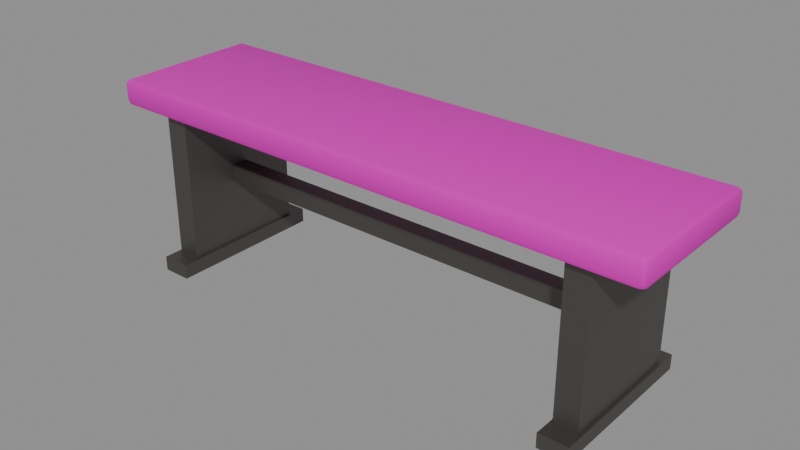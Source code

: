# Source: bench-v01.blend  (saved by Blender 5.2.45; exported with 4.5.12 LTS)
import bpy
from mathutils import Matrix  # noqa: F401  (used for matrix-valued properties, if any)

bpy.ops.wm.read_factory_settings(use_empty=True)
scene = bpy.context.scene
scene.name = 'Scene'

# ---- images (referenced by path relative to the original .blend; pixels are not part of the script)
import os
ASSET_DIR = os.environ.get("B2B_ASSET_DIR", "")  # directory of the original .blend (textures are referenced by path, not embedded)
HERE = os.path.dirname(os.path.abspath(__file__))  # packed textures are extracted next to this script under _unpacked/

def load_image(name, relpath, width, height, colorspace="sRGB"):
    """Load a texture the original file referenced (path relative to the .blend, or extracted next to this script)."""
    p = next((c for c in (os.path.join(HERE, relpath), os.path.join(ASSET_DIR, relpath)) if relpath and os.path.exists(c)), "")
    if p:
        img = bpy.data.images.load(p, check_existing=True)
        img.name = name
    else:  # same state as the original file: an image datablock whose file is absent (Cycles renders it pink)
        img = bpy.data.images.new(name, width, height)
        img.source = "FILE"
        img.filepath = "//" + (relpath or name)
    img.colorspace_settings.name = colorspace
    return img
img_planks_pale_jpg = load_image('planks-pale.jpg', 'planks-pale.jpg', 1024, 1024, 'sRGB')

# ---- materials (node trees are filled in below, after node groups)
mat_planks_worn = bpy.data.materials.new('planks-worn')
mat_iron = bpy.data.materials.new('iron')

# ---- material node trees
mat_planks_worn.use_nodes = True; mat_planks_worn.node_tree.nodes.clear()
_N = mat_planks_worn.node_tree.nodes; _L = mat_planks_worn.node_tree.links
n0 = _N.new('ShaderNodeOutputMaterial'); n0.name = 'Material Output'; n0.location = (0, 0)
n1 = _N.new('ShaderNodeBsdfPrincipled'); n1.name = 'Principled BSDF'; n1.location = (0, 0)
n1.inputs[2].default_value = 0.8
n1.inputs[10].default_value = 0.005
n2 = _N.new('ShaderNodeTexImage'); n2.name = 'Image Texture'; n2.location = (0, 0)
n2.image = img_planks_pale_jpg
n3 = _N.new('ShaderNodeMix'); n3.name = 'Mix'; n3.location = (0, 0)
n3.data_type = 'RGBA'
n3.blend_type = 'MULTIPLY'
n3.inputs[0].default_value = 1.0
n3.inputs[7].default_value = (0.72, 0.62, 0.5, 1.0)
_L.new(n1.outputs[0], n0.inputs[0])
_L.new(n2.outputs[0], n3.inputs[6])
_L.new(n3.outputs[2], n1.inputs[0])
n0.is_active_output = True
mat_iron.use_nodes = True; mat_iron.node_tree.nodes.clear()
_N = mat_iron.node_tree.nodes; _L = mat_iron.node_tree.links
n0 = _N.new('ShaderNodeOutputMaterial'); n0.name = 'Material Output'; n0.location = (0, 0)
n1 = _N.new('ShaderNodeBsdfPrincipled'); n1.name = 'Principled BSDF'; n1.location = (0, 0)
n1.inputs[0].default_value = (0.16, 0.15, 0.14, 1.0)
n1.inputs[1].default_value = 0.9
n1.inputs[2].default_value = 0.55
n1.inputs[10].default_value = 0.005
_L.new(n1.outputs[0], n0.inputs[0])
n0.is_active_output = True

# ---- meshes
me_bench = bpy.data.meshes.new('bench')
me_bench.from_pydata([(-0.93, -0.24, 0.555), (-0.93, -0.26, 0.575), (-0.95, -0.24, 0.575), (-0.93, -0.2541, 0.5609), (-0.9415, -0.2515, 0.5635), (-0.9441, -0.2541, 0.575), (-0.9441, -0.24, 0.5609), (-0.93, -0.26, 0.625), (-0.93, -0.24, 0.645), (-0.95, -0.24, 0.625), (-0.93, -0.2541, 0.6391), (-0.9415, -0.2515, 0.6365), (-0.9441, -0.24, 0.6391), (-0.9441, -0.2541, 0.625), (-0.93, 0.24, 0.555), (-0.95, 0.24, 0.575), (-0.93, 0.26, 0.575), (-0.9441, 0.24, 0.5609), (-0.9415, 0.2515, 0.5635), (-0.9441, 0.2541, 0.575), (-0.93, 0.2541, 0.5609), (-0.93, 0.24, 0.645), (-0.93, 0.26, 0.625), (-0.95, 0.24, 0.625), (-0.93, 0.2541, 0.6391), (-0.9415, 0.2515, 0.6365), (-0.9441, 0.2541, 0.625), (-0.9441, 0.24, 0.6391), (0.93, -0.24, 0.555), (0.95, -0.24, 0.575), (0.93, -0.26, 0.575), (0.9441, -0.24, 0.5609), (0.9415, -0.2515, 0.5635), (0.9441, -0.2541, 0.575), (0.93, -0.2541, 0.5609), (0.93, -0.24, 0.645), (0.93, -0.26, 0.625), (0.95, -0.24, 0.625), (0.93, -0.2541, 0.6391), (0.9415, -0.2515, 0.6365), (0.9441, -0.2541, 0.625), (0.9441, -0.24, 0.6391), (0.93, 0.24, 0.555), (0.93, 0.26, 0.575), (0.95, 0.24, 0.575), (0.93, 0.2541, 0.5609), (0.9415, 0.2515, 0.5635), (0.9441, 0.2541, 0.575), (0.9441, 0.24, 0.5609), (0.93, 0.24, 0.645), (0.95, 0.24, 0.625), (0.93, 0.26, 0.625), (0.9441, 0.24, 0.6391), (0.9415, 0.2515, 0.6365), (0.9441, 0.2541, 0.625), (0.93, 0.2541, 0.6391), (-0.79, -0.22, 0.0), (-0.79, -0.22, 0.56), (-0.79, 0.22, 0.0), (-0.79, 0.22, 0.56), (-0.71, -0.22, 0.0), (-0.71, -0.22, 0.56), (-0.71, 0.22, 0.0), (-0.71, 0.22, 0.56), (-0.8, -0.28, 0.0), (-0.8, -0.28, 0.05), (-0.8, 0.28, 0.0), (-0.8, 0.28, 0.05), (-0.7, -0.28, 0.0), (-0.7, -0.28, 0.05), (-0.7, 0.28, 0.0), (-0.7, 0.28, 0.05), (0.71, -0.22, 0.0), (0.71, -0.22, 0.56), (0.71, 0.22, 0.0), (0.71, 0.22, 0.56), (0.79, -0.22, 0.0), (0.79, -0.22, 0.56), (0.79, 0.22, 0.0), (0.79, 0.22, 0.56), (0.7, -0.28, 0.0), (0.7, -0.28, 0.05), (0.7, 0.28, 0.0), (0.7, 0.28, 0.05), (0.8, -0.28, 0.0), (0.8, -0.28, 0.05), (0.8, 0.28, 0.0), (0.8, 0.28, 0.05), (-0.75, -0.03, 0.27), (-0.75, -0.03, 0.33), (-0.75, 0.03, 0.27), (-0.75, 0.03, 0.33), (0.75, -0.03, 0.27), (0.75, -0.03, 0.33), (0.75, 0.03, 0.27), (0.75, 0.03, 0.33)], [], [(0, 3, 4, 6), (1, 5, 4, 3), (2, 6, 4, 5), (7, 10, 11, 13), (8, 12, 11, 10), (9, 13, 11, 12), (14, 17, 18, 20), (15, 19, 18, 17), (16, 20, 18, 19), (21, 24, 25, 27), (22, 26, 25, 24), (23, 27, 25, 26), (28, 31, 32, 34), (29, 33, 32, 31), (30, 34, 32, 33), (35, 38, 39, 41), (36, 40, 39, 38), (37, 41, 39, 40), (42, 45, 46, 48), (43, 47, 46, 45), (44, 48, 46, 47), (49, 52, 53, 55), (50, 54, 53, 52), (51, 55, 53, 54), (14, 0, 6, 17), (17, 6, 2, 15), (1, 7, 13, 5), (5, 13, 9, 2), (8, 21, 27, 12), (12, 27, 23, 9), (22, 16, 19, 26), (26, 19, 15, 23), (42, 14, 20, 45), (45, 20, 16, 43), (21, 49, 55, 24), (24, 55, 51, 22), (50, 44, 47, 54), (54, 47, 43, 51), (28, 42, 48, 31), (31, 48, 44, 29), (49, 35, 41, 52), (52, 41, 37, 50), (36, 30, 33, 40), (40, 33, 29, 37), (0, 28, 34, 3), (3, 34, 30, 1), (35, 8, 10, 38), (38, 10, 7, 36), (14, 42, 28, 0), (2, 9, 23, 15), (30, 36, 7, 1), (49, 21, 8, 35), (16, 22, 51, 43), (44, 50, 37, 29), (56, 57, 59, 58), (58, 59, 63, 62), (62, 63, 61, 60), (60, 61, 57, 56), (58, 62, 60, 56), (63, 59, 57, 61), (64, 65, 67, 66), (66, 67, 71, 70), (70, 71, 69, 68), (68, 69, 65, 64), (66, 70, 68, 64), (71, 67, 65, 69), (72, 73, 75, 74), (74, 75, 79, 78), (78, 79, 77, 76), (76, 77, 73, 72), (74, 78, 76, 72), (79, 75, 73, 77), (80, 81, 83, 82), (82, 83, 87, 86), (86, 87, 85, 84), (84, 85, 81, 80), (82, 86, 84, 80), (87, 83, 81, 85), (88, 89, 91, 90), (90, 91, 95, 94), (94, 95, 93, 92), (92, 93, 89, 88), (90, 94, 92, 88), (95, 91, 89, 93)])
me_bench.polygons.foreach_set('use_smooth', [True] * 84)
me_bench.polygons.foreach_set('material_index', [0, 0, 0, 0, 0, 0, 0, 0, 0, 0, 0, 0, 0, 0, 0, 0, 0, 0, 0, 0, 0, 0, 0, 0, 0, 0, 0, 0, 0, 0, 0, 0, 0, 0, 0, 0, 0, 0, 0, 0, 0, 0, 0, 0, 0, 0, 0, 0, 0, 0, 0, 0, 0, 0, 1, 1, 1, 1, 1, 1, 1, 1, 1, 1, 1, 1, 1, 1, 1, 1, 1, 1, 1, 1, 1, 1, 1, 1, 1, 1, 1, 1, 1, 1])
_k = set([(3, 4), (3, 34), (4, 5), (4, 6), (5, 13), (6, 17), (10, 11), (10, 38), (11, 12), (11, 13), (12, 27), (17, 18), (18, 19), (18, 20), (19, 26), (20, 45), (24, 25), (24, 55), (25, 26), (25, 27), (31, 32), (31, 48), (32, 33), (32, 34), (33, 40), (38, 39), (39, 40), (39, 41), (41, 52), (45, 46), (46, 47), (46, 48), (47, 54), (52, 53), (53, 54), (53, 55), (56, 57), (56, 58), (56, 60), (57, 59), (57, 61), (58, 59), (58, 62), (59, 63), (60, 61), (60, 62), (61, 63), (62, 63), (64, 65), (64, 66), (64, 68), (65, 67), (65, 69), (66, 67), (66, 70), (67, 71), (68, 69), (68, 70), (69, 71), (70, 71), (72, 73), (72, 74), (72, 76), (73, 75), (73, 77), (74, 75), (74, 78), (75, 79), (76, 77), (76, 78), (77, 79), (78, 79), (80, 81), (80, 82), (80, 84), (81, 83), (81, 85), (82, 83), (82, 86), (83, 87), (84, 85), (84, 86), (85, 87), (86, 87), (88, 89), (88, 90), (88, 92), (89, 91), (89, 93), (90, 91), (90, 94), (91, 95), (92, 93), (92, 94), (93, 95), (94, 95)])
me_bench.attributes.new('sharp_edge', 'BOOLEAN', 'EDGE').data.foreach_set('value', [ (min(e.vertices), max(e.vertices)) in _k for e in me_bench.edges])
_uv = me_bench.uv_layers.new(name='UVMap')
_uv.uv.foreach_set('vector', [-0.575, 0.5, -0.575, 0.5118, -0.5846, 0.5096, -0.5868, 0.5, -0.575, 0.7792, -0.5868, 0.7792, -0.5846, 0.7695, -0.575, 0.7674, 0.4, 0.7792, 0.4, 0.7674, 0.4096, 0.7695, 0.4118, 0.7792, -0.575, 0.8208, -0.575, 0.8326, -0.5846, 0.8305, -0.5868, 0.8208, -0.575, 0.1, -0.5868, 0.1, -0.5846, 0.09038, -0.575, 0.08821, 0.4, 0.8208, 0.4118, 0.8208, 0.4096, 0.8305, 0.4, 0.8326, -0.575, 0.1, -0.5868, 0.1, -0.5846, 0.09038, -0.575, 0.08821, 4.47e-09, 0.7792, -0.01179, 0.7792, -0.009623, 0.7695, -7.947e-09, 0.7674, 0.975, 0.7792, 0.975, 0.7674, 0.9846, 0.7695, 0.9868, 0.7792, -0.575, 0.5, -0.575, 0.5118, -0.5846, 0.5096, -0.5868, 0.5, 0.975, 0.8208, 0.9868, 0.8208, 0.9846, 0.8305, 0.975, 0.8326, 4.47e-09, 0.8208, -7.947e-09, 0.8326, -0.009623, 0.8305, -0.01179, 0.8208, 0.975, 0.5, 0.9868, 0.5, 0.9846, 0.5096, 0.975, 0.5118, 4.47e-09, 0.7792, -0.01179, 0.7792, -0.009623, 0.7695, -7.947e-09, 0.7674, 0.975, 0.7792, 0.975, 0.7674, 0.9846, 0.7695, 0.9868, 0.7792, 0.975, 0.1, 0.975, 0.08821, 0.9846, 0.09038, 0.9868, 0.1, 0.975, 0.8208, 0.9868, 0.8208, 0.9846, 0.8305, 0.975, 0.8326, 4.47e-09, 0.8208, -7.947e-09, 0.8326, -0.009623, 0.8305, -0.01179, 0.8208, 0.975, 0.1, 0.975, 0.08821, 0.9846, 0.09038, 0.9868, 0.1, -0.575, 0.7792, -0.5868, 0.7792, -0.5846, 0.7695, -0.575, 0.7674, 0.4, 0.7792, 0.4, 0.7674, 0.4096, 0.7695, 0.4118, 0.7792, 0.975, 0.5, 0.9868, 0.5, 0.9846, 0.5096, 0.975, 0.5118, 0.4, 0.8208, 0.4118, 0.8208, 0.4096, 0.8305, 0.4, 0.8326, -0.575, 0.8208, -0.575, 0.8326, -0.5846, 0.8305, -0.5868, 0.8208, -0.575, 0.1, -0.575, 0.5, -0.5868, 0.5, -0.5868, 0.1, -7.947e-09, 0.7674, 0.4, 0.7674, 0.4, 0.7792, 4.47e-09, 0.7792, -0.575, 0.7792, -0.575, 0.8208, -0.5868, 0.8208, -0.5868, 0.7792, 0.4118, 0.7792, 0.4118, 0.8208, 0.4, 0.8208, 0.4, 0.7792, -0.575, 0.1, -0.575, 0.5, -0.5868, 0.5, -0.5868, 0.1, 0.4, 0.8326, -7.947e-09, 0.8326, 4.47e-09, 0.8208, 0.4, 0.8208, 0.975, 0.8208, 0.975, 0.7792, 0.9868, 0.7792, 0.9868, 0.8208, -0.01179, 0.8208, -0.01179, 0.7792, 4.47e-09, 0.7792, 4.47e-09, 0.8208, 0.975, 0.1, -0.575, 0.1, -0.575, 0.08821, 0.975, 0.08821, -0.575, 0.7674, 0.975, 0.7674, 0.975, 0.7792, -0.575, 0.7792, -0.575, 0.5, 0.975, 0.5, 0.975, 0.5118, -0.575, 0.5118, 0.975, 0.8326, -0.575, 0.8326, -0.575, 0.8208, 0.975, 0.8208, 0.4, 0.8208, 0.4, 0.7792, 0.4118, 0.7792, 0.4118, 0.8208, -0.5868, 0.8208, -0.5868, 0.7792, -0.575, 0.7792, -0.575, 0.8208, 0.975, 0.5, 0.975, 0.1, 0.9868, 0.1, 0.9868, 0.5, -7.947e-09, 0.7674, 0.4, 0.7674, 0.4, 0.7792, 4.47e-09, 0.7792, 0.975, 0.5, 0.975, 0.1, 0.9868, 0.1, 0.9868, 0.5, 0.4, 0.8326, -7.947e-09, 0.8326, 4.47e-09, 0.8208, 0.4, 0.8208, 0.975, 0.8208, 0.975, 0.7792, 0.9868, 0.7792, 0.9868, 0.8208, -0.01179, 0.8208, -0.01179, 0.7792, 4.47e-09, 0.7792, 4.47e-09, 0.8208, -0.575, 0.5, 0.975, 0.5, 0.975, 0.5118, -0.575, 0.5118, -0.575, 0.7674, 0.975, 0.7674, 0.975, 0.7792, -0.575, 0.7792, 0.975, 0.1, -0.575, 0.1, -0.575, 0.08821, 0.975, 0.08821, 0.975, 0.8326, -0.575, 0.8326, -0.575, 0.8208, 0.975, 0.8208, -0.575, 0.1, 0.975, 0.1, 0.975, 0.5, -0.575, 0.5, 0.4, 0.7792, 0.4, 0.8208, 4.47e-09, 0.8208, 4.47e-09, 0.7792, 0.975, 0.7792, 0.975, 0.8208, -0.575, 0.8208, -0.575, 0.7792, 0.975, 0.5, -0.575, 0.5, -0.575, 0.1, 0.975, 0.1, 0.975, 0.7792, 0.975, 0.8208, -0.575, 0.8208, -0.575, 0.7792, 0.4, 0.7792, 0.4, 0.8208, 4.47e-09, 0.8208, 4.47e-09, 0.7792, 0.375, 0.0, 0.625, 0.0, 0.625, 0.25, 0.375, 0.25, 0.375, 0.25, 0.625, 0.25, 0.625, 0.5, 0.375, 0.5, 0.375, 0.5, 0.625, 0.5, 0.625, 0.75, 0.375, 0.75, 0.375, 0.75, 0.625, 0.75, 0.625, 1.0, 0.375, 1.0, 0.125, 0.5, 0.375, 0.5, 0.375, 0.75, 0.125, 0.75, 0.625, 0.5, 0.875, 0.5, 0.875, 0.75, 0.625, 0.75, 0.375, 0.0, 0.625, 0.0, 0.625, 0.25, 0.375, 0.25, 0.375, 0.25, 0.625, 0.25, 0.625, 0.5, 0.375, 0.5, 0.375, 0.5, 0.625, 0.5, 0.625, 0.75, 0.375, 0.75, 0.375, 0.75, 0.625, 0.75, 0.625, 1.0, 0.375, 1.0, 0.125, 0.5, 0.375, 0.5, 0.375, 0.75, 0.125, 0.75, 0.625, 0.5, 0.875, 0.5, 0.875, 0.75, 0.625, 0.75, 0.375, 0.0, 0.625, 0.0, 0.625, 0.25, 0.375, 0.25, 0.375, 0.25, 0.625, 0.25, 0.625, 0.5, 0.375, 0.5, 0.375, 0.5, 0.625, 0.5, 0.625, 0.75, 0.375, 0.75, 0.375, 0.75, 0.625, 0.75, 0.625, 1.0, 0.375, 1.0, 0.125, 0.5, 0.375, 0.5, 0.375, 0.75, 0.125, 0.75, 0.625, 0.5, 0.875, 0.5, 0.875, 0.75, 0.625, 0.75, 0.375, 0.0, 0.625, 0.0, 0.625, 0.25, 0.375, 0.25, 0.375, 0.25, 0.625, 0.25, 0.625, 0.5, 0.375, 0.5, 0.375, 0.5, 0.625, 0.5, 0.625, 0.75, 0.375, 0.75, 0.375, 0.75, 0.625, 0.75, 0.625, 1.0, 0.375, 1.0, 0.125, 0.5, 0.375, 0.5, 0.375, 0.75, 0.125, 0.75, 0.625, 0.5, 0.875, 0.5, 0.875, 0.75, 0.625, 0.75, 0.375, 0.0, 0.625, 0.0, 0.625, 0.25, 0.375, 0.25, 0.375, 0.25, 0.625, 0.25, 0.625, 0.5, 0.375, 0.5, 0.375, 0.5, 0.625, 0.5, 0.625, 0.75, 0.375, 0.75, 0.375, 0.75, 0.625, 0.75, 0.625, 1.0, 0.375, 1.0, 0.125, 0.5, 0.375, 0.5, 0.375, 0.75, 0.125, 0.75, 0.625, 0.5, 0.875, 0.5, 0.875, 0.75, 0.625, 0.75])
me_bench.materials.append(mat_planks_worn)
me_bench.materials.append(mat_iron)
me_bench.update()

# ---- objects
ob_bench = bpy.data.objects.new('bench', me_bench)

# ---- transforms, parenting, visibility, modifiers, constraints
ob_bench.location = (0.0, 0.0, 0.0)

# ---- collection membership
scene.collection.objects.link(ob_bench)

# ---- scene / render settings (as saved in the file)
scene.frame_start = 1; scene.frame_end = 250; scene.frame_set(1)
scene.render.engine = 'BLENDER_EEVEE_NEXT'
scene.render.bake_bias = 0.0
scene.render.bake_samples = 0
scene.render.compositor_device = 'GPU'
scene.eevee.use_volume_custom_range = False
scene.eevee.fast_gi_thickness_near = 0.1
scene.eevee.fast_gi_thickness_far = 0.0
scene.eevee.ray_tracing_options.screen_trace_thickness = 0.1
bpy.context.view_layer.update()

# ---- added for rendering (the .blend has no active camera and no usable light): camera, sun + grey world if the file has none
cam_auto = bpy.data.cameras.new('AutoCamera')
cam_auto.lens = 50.0
cam_auto.sensor_width = 36.0
cam_auto.clip_end = 1000.0
ob_auto_camera = bpy.data.objects.new('AutoCamera', cam_auto)
scene.collection.objects.link(ob_auto_camera)
ob_auto_camera.location = (1.92741, -2.31289, 1.86443)
ob_auto_camera.rotation_euler = (1.09748, -7.21219e-08, 0.694738)
scene.camera = ob_auto_camera
light_auto_sun = bpy.data.lights.new('AutoSun', 'SUN')
light_auto_sun.energy = 3.0
light_auto_sun.angle = 0.0523599
ob_auto_sun = bpy.data.objects.new('AutoSun', light_auto_sun)
scene.collection.objects.link(ob_auto_sun)
ob_auto_sun.rotation_euler = (0.872665, 0.174533, 0.523599)
if scene.world is None:
    world_auto = bpy.data.worlds.new('AutoWorld')
    world_auto.color = (0.3, 0.3, 0.3)
    scene.world = world_auto
bpy.context.view_layer.update()
